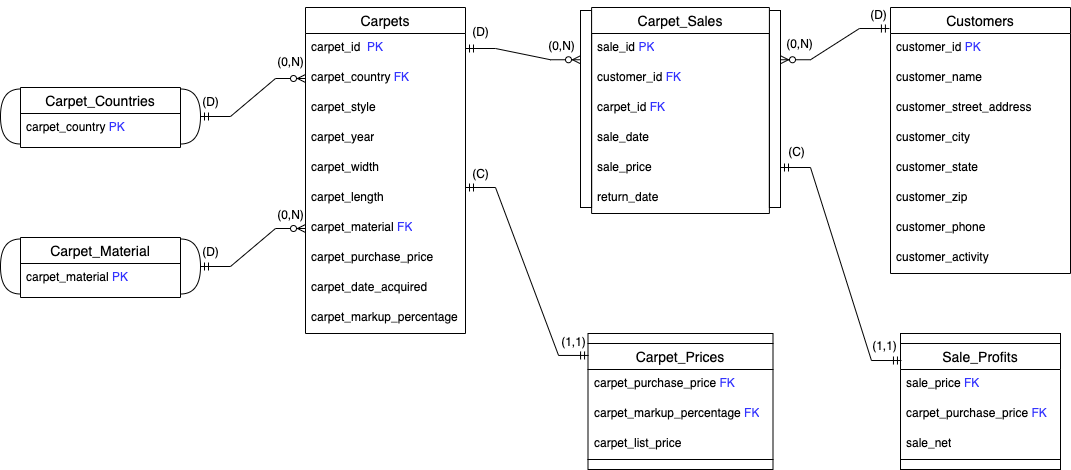

The diagram above was exported from draw.io. Its source (the exported page's mxGraphModel, read from the mxfile embedded in the PNG):
<mxGraphModel dx="954" dy="727" grid="1" gridSize="10" guides="1" tooltips="1" connect="1" arrows="1" fold="1" page="1" pageScale="1" pageWidth="850" pageHeight="1100" math="0" shadow="0">
  <root>
    <mxCell id="0" />
    <mxCell id="1" parent="0" />
    <mxCell id="33cb1oqtQIDwzw9LhGeq-66" value="Carpets" style="swimlane;fontStyle=0;childLayout=stackLayout;horizontal=1;startSize=26;horizontalStack=0;resizeParent=1;resizeParentMax=0;resizeLast=0;collapsible=1;marginBottom=0;align=center;fontSize=14;" vertex="1" parent="1">
      <mxGeometry x="345" y="80" width="160" height="326" as="geometry" />
    </mxCell>
    <mxCell id="33cb1oqtQIDwzw9LhGeq-67" value="carpet_id&amp;nbsp; &lt;font color=&quot;#3333ff&quot;&gt;PK&lt;/font&gt;" style="text;strokeColor=none;fillColor=none;spacingLeft=4;spacingRight=4;overflow=hidden;rotatable=0;points=[[0,0.5],[1,0.5]];portConstraint=eastwest;fontSize=12;whiteSpace=wrap;html=1;" vertex="1" parent="33cb1oqtQIDwzw9LhGeq-66">
      <mxGeometry y="26" width="160" height="30" as="geometry" />
    </mxCell>
    <mxCell id="33cb1oqtQIDwzw9LhGeq-68" value="carpet_country &lt;font color=&quot;#3333ff&quot;&gt;FK&lt;/font&gt;" style="text;strokeColor=none;fillColor=none;spacingLeft=4;spacingRight=4;overflow=hidden;rotatable=0;points=[[0,0.5],[1,0.5]];portConstraint=eastwest;fontSize=12;whiteSpace=wrap;html=1;" vertex="1" parent="33cb1oqtQIDwzw9LhGeq-66">
      <mxGeometry y="56" width="160" height="30" as="geometry" />
    </mxCell>
    <mxCell id="33cb1oqtQIDwzw9LhGeq-122" value="carpet_style" style="text;strokeColor=none;fillColor=none;spacingLeft=4;spacingRight=4;overflow=hidden;rotatable=0;points=[[0,0.5],[1,0.5]];portConstraint=eastwest;fontSize=12;whiteSpace=wrap;html=1;" vertex="1" parent="33cb1oqtQIDwzw9LhGeq-66">
      <mxGeometry y="86" width="160" height="30" as="geometry" />
    </mxCell>
    <mxCell id="33cb1oqtQIDwzw9LhGeq-126" value="carpet_year" style="text;strokeColor=none;fillColor=none;spacingLeft=4;spacingRight=4;overflow=hidden;rotatable=0;points=[[0,0.5],[1,0.5]];portConstraint=eastwest;fontSize=12;whiteSpace=wrap;html=1;" vertex="1" parent="33cb1oqtQIDwzw9LhGeq-66">
      <mxGeometry y="116" width="160" height="30" as="geometry" />
    </mxCell>
    <mxCell id="33cb1oqtQIDwzw9LhGeq-124" value="carpet_width" style="text;strokeColor=none;fillColor=none;spacingLeft=4;spacingRight=4;overflow=hidden;rotatable=0;points=[[0,0.5],[1,0.5]];portConstraint=eastwest;fontSize=12;whiteSpace=wrap;html=1;" vertex="1" parent="33cb1oqtQIDwzw9LhGeq-66">
      <mxGeometry y="146" width="160" height="30" as="geometry" />
    </mxCell>
    <mxCell id="33cb1oqtQIDwzw9LhGeq-125" value="carpet_length" style="text;strokeColor=none;fillColor=none;spacingLeft=4;spacingRight=4;overflow=hidden;rotatable=0;points=[[0,0.5],[1,0.5]];portConstraint=eastwest;fontSize=12;whiteSpace=wrap;html=1;" vertex="1" parent="33cb1oqtQIDwzw9LhGeq-66">
      <mxGeometry y="176" width="160" height="30" as="geometry" />
    </mxCell>
    <mxCell id="33cb1oqtQIDwzw9LhGeq-123" value="carpet_material &lt;font color=&quot;#3333ff&quot;&gt;FK&lt;/font&gt;" style="text;strokeColor=none;fillColor=none;spacingLeft=4;spacingRight=4;overflow=hidden;rotatable=0;points=[[0,0.5],[1,0.5]];portConstraint=eastwest;fontSize=12;whiteSpace=wrap;html=1;" vertex="1" parent="33cb1oqtQIDwzw9LhGeq-66">
      <mxGeometry y="206" width="160" height="30" as="geometry" />
    </mxCell>
    <mxCell id="33cb1oqtQIDwzw9LhGeq-69" value="carpet_purchase_price" style="text;strokeColor=none;fillColor=none;spacingLeft=4;spacingRight=4;overflow=hidden;rotatable=0;points=[[0,0.5],[1,0.5]];portConstraint=eastwest;fontSize=12;whiteSpace=wrap;html=1;" vertex="1" parent="33cb1oqtQIDwzw9LhGeq-66">
      <mxGeometry y="236" width="160" height="30" as="geometry" />
    </mxCell>
    <mxCell id="33cb1oqtQIDwzw9LhGeq-70" value="carpet_date_acquired" style="text;strokeColor=none;fillColor=none;spacingLeft=4;spacingRight=4;overflow=hidden;rotatable=0;points=[[0,0.5],[1,0.5]];portConstraint=eastwest;fontSize=12;whiteSpace=wrap;html=1;" vertex="1" parent="33cb1oqtQIDwzw9LhGeq-66">
      <mxGeometry y="266" width="160" height="30" as="geometry" />
    </mxCell>
    <mxCell id="33cb1oqtQIDwzw9LhGeq-71" value="carpet_markup_percentage" style="text;strokeColor=none;fillColor=none;spacingLeft=4;spacingRight=4;overflow=hidden;rotatable=0;points=[[0,0.5],[1,0.5]];portConstraint=eastwest;fontSize=12;whiteSpace=wrap;html=1;" vertex="1" parent="33cb1oqtQIDwzw9LhGeq-66">
      <mxGeometry y="296" width="160" height="30" as="geometry" />
    </mxCell>
    <mxCell id="33cb1oqtQIDwzw9LhGeq-73" value="Customers" style="swimlane;fontStyle=0;childLayout=stackLayout;horizontal=1;startSize=26;horizontalStack=0;resizeParent=1;resizeParentMax=0;resizeLast=0;collapsible=1;marginBottom=0;align=center;fontSize=14;" vertex="1" parent="1">
      <mxGeometry x="930" y="80" width="180" height="266" as="geometry" />
    </mxCell>
    <mxCell id="33cb1oqtQIDwzw9LhGeq-146" value="customer_id &lt;font color=&quot;#3333ff&quot;&gt;PK&lt;/font&gt;" style="text;strokeColor=none;fillColor=none;spacingLeft=4;spacingRight=4;overflow=hidden;rotatable=0;points=[[0,0.5],[1,0.5]];portConstraint=eastwest;fontSize=12;whiteSpace=wrap;html=1;" vertex="1" parent="33cb1oqtQIDwzw9LhGeq-73">
      <mxGeometry y="26" width="180" height="30" as="geometry" />
    </mxCell>
    <mxCell id="33cb1oqtQIDwzw9LhGeq-74" value="customer_name" style="text;strokeColor=none;fillColor=none;spacingLeft=4;spacingRight=4;overflow=hidden;rotatable=0;points=[[0,0.5],[1,0.5]];portConstraint=eastwest;fontSize=12;whiteSpace=wrap;html=1;" vertex="1" parent="33cb1oqtQIDwzw9LhGeq-73">
      <mxGeometry y="56" width="180" height="30" as="geometry" />
    </mxCell>
    <mxCell id="33cb1oqtQIDwzw9LhGeq-76" value="customer_street_address" style="text;strokeColor=none;fillColor=none;spacingLeft=4;spacingRight=4;overflow=hidden;rotatable=0;points=[[0,0.5],[1,0.5]];portConstraint=eastwest;fontSize=12;whiteSpace=wrap;html=1;" vertex="1" parent="33cb1oqtQIDwzw9LhGeq-73">
      <mxGeometry y="86" width="180" height="30" as="geometry" />
    </mxCell>
    <mxCell id="33cb1oqtQIDwzw9LhGeq-117" value="customer_city" style="text;strokeColor=none;fillColor=none;spacingLeft=4;spacingRight=4;overflow=hidden;rotatable=0;points=[[0,0.5],[1,0.5]];portConstraint=eastwest;fontSize=12;whiteSpace=wrap;html=1;" vertex="1" parent="33cb1oqtQIDwzw9LhGeq-73">
      <mxGeometry y="116" width="180" height="30" as="geometry" />
    </mxCell>
    <mxCell id="33cb1oqtQIDwzw9LhGeq-118" value="customer_state" style="text;strokeColor=none;fillColor=none;spacingLeft=4;spacingRight=4;overflow=hidden;rotatable=0;points=[[0,0.5],[1,0.5]];portConstraint=eastwest;fontSize=12;whiteSpace=wrap;html=1;" vertex="1" parent="33cb1oqtQIDwzw9LhGeq-73">
      <mxGeometry y="146" width="180" height="30" as="geometry" />
    </mxCell>
    <mxCell id="33cb1oqtQIDwzw9LhGeq-119" value="customer_zip" style="text;strokeColor=none;fillColor=none;spacingLeft=4;spacingRight=4;overflow=hidden;rotatable=0;points=[[0,0.5],[1,0.5]];portConstraint=eastwest;fontSize=12;whiteSpace=wrap;html=1;" vertex="1" parent="33cb1oqtQIDwzw9LhGeq-73">
      <mxGeometry y="176" width="180" height="30" as="geometry" />
    </mxCell>
    <mxCell id="33cb1oqtQIDwzw9LhGeq-285" value="customer_phone" style="text;strokeColor=none;fillColor=none;spacingLeft=4;spacingRight=4;overflow=hidden;rotatable=0;points=[[0,0.5],[1,0.5]];portConstraint=eastwest;fontSize=12;whiteSpace=wrap;html=1;" vertex="1" parent="33cb1oqtQIDwzw9LhGeq-73">
      <mxGeometry y="206" width="180" height="30" as="geometry" />
    </mxCell>
    <mxCell id="33cb1oqtQIDwzw9LhGeq-307" value="customer_activity" style="text;strokeColor=none;fillColor=none;spacingLeft=4;spacingRight=4;overflow=hidden;rotatable=0;points=[[0,0.5],[1,0.5]];portConstraint=eastwest;fontSize=12;whiteSpace=wrap;html=1;" vertex="1" parent="33cb1oqtQIDwzw9LhGeq-73">
      <mxGeometry y="236" width="180" height="30" as="geometry" />
    </mxCell>
    <mxCell id="33cb1oqtQIDwzw9LhGeq-127" value="" style="group" vertex="1" connectable="0" parent="1">
      <mxGeometry x="40" y="160" width="200" height="60" as="geometry" />
    </mxCell>
    <mxCell id="33cb1oqtQIDwzw9LhGeq-128" value="Carpet_Countries" style="swimlane;fontStyle=0;childLayout=stackLayout;horizontal=1;startSize=26;horizontalStack=0;resizeParent=1;resizeParentMax=0;resizeLast=0;collapsible=1;marginBottom=0;align=center;fontSize=14;" vertex="1" parent="33cb1oqtQIDwzw9LhGeq-127">
      <mxGeometry x="20" width="160" height="60" as="geometry" />
    </mxCell>
    <mxCell id="33cb1oqtQIDwzw9LhGeq-129" value="carpet_country &lt;font color=&quot;#3333ff&quot;&gt;PK&lt;/font&gt;" style="text;strokeColor=none;fillColor=none;spacingLeft=4;spacingRight=4;overflow=hidden;rotatable=0;points=[[0,0.5],[1,0.5]];portConstraint=eastwest;fontSize=12;whiteSpace=wrap;html=1;" vertex="1" parent="33cb1oqtQIDwzw9LhGeq-128">
      <mxGeometry y="26" width="160" height="34" as="geometry" />
    </mxCell>
    <mxCell id="33cb1oqtQIDwzw9LhGeq-132" value="" style="shape=or;whiteSpace=wrap;html=1;" vertex="1" parent="33cb1oqtQIDwzw9LhGeq-127">
      <mxGeometry x="180" y="1.5" width="20" height="55" as="geometry" />
    </mxCell>
    <mxCell id="33cb1oqtQIDwzw9LhGeq-133" value="" style="shape=or;whiteSpace=wrap;html=1;flipH=1;" vertex="1" parent="33cb1oqtQIDwzw9LhGeq-127">
      <mxGeometry y="1.5" width="20" height="55" as="geometry" />
    </mxCell>
    <mxCell id="33cb1oqtQIDwzw9LhGeq-134" value="" style="group" vertex="1" connectable="0" parent="1">
      <mxGeometry x="40" y="310" width="200" height="60" as="geometry" />
    </mxCell>
    <mxCell id="33cb1oqtQIDwzw9LhGeq-135" value="Carpet_Material" style="swimlane;fontStyle=0;childLayout=stackLayout;horizontal=1;startSize=26;horizontalStack=0;resizeParent=1;resizeParentMax=0;resizeLast=0;collapsible=1;marginBottom=0;align=center;fontSize=14;" vertex="1" parent="33cb1oqtQIDwzw9LhGeq-134">
      <mxGeometry x="20" width="160" height="60" as="geometry" />
    </mxCell>
    <mxCell id="33cb1oqtQIDwzw9LhGeq-136" value="carpet_material &lt;font color=&quot;#3333ff&quot;&gt;PK&lt;/font&gt;" style="text;strokeColor=none;fillColor=none;spacingLeft=4;spacingRight=4;overflow=hidden;rotatable=0;points=[[0,0.5],[1,0.5]];portConstraint=eastwest;fontSize=12;whiteSpace=wrap;html=1;" vertex="1" parent="33cb1oqtQIDwzw9LhGeq-135">
      <mxGeometry y="26" width="160" height="34" as="geometry" />
    </mxCell>
    <mxCell id="33cb1oqtQIDwzw9LhGeq-137" value="" style="shape=or;whiteSpace=wrap;html=1;" vertex="1" parent="33cb1oqtQIDwzw9LhGeq-134">
      <mxGeometry x="180" y="1.5" width="20" height="55" as="geometry" />
    </mxCell>
    <mxCell id="33cb1oqtQIDwzw9LhGeq-138" value="" style="shape=or;whiteSpace=wrap;html=1;flipH=1;" vertex="1" parent="33cb1oqtQIDwzw9LhGeq-134">
      <mxGeometry y="1.5" width="20" height="55" as="geometry" />
    </mxCell>
    <mxCell id="33cb1oqtQIDwzw9LhGeq-270" value="" style="edgeStyle=entityRelationEdgeStyle;fontSize=12;html=1;endArrow=ERzeroToMany;startArrow=ERmandOne;rounded=0;exitX=1;exitY=0.5;exitDx=0;exitDy=0;exitPerimeter=0;entryX=0;entryY=0.5;entryDx=0;entryDy=0;" edge="1" parent="1" source="33cb1oqtQIDwzw9LhGeq-132" target="33cb1oqtQIDwzw9LhGeq-68">
      <mxGeometry width="100" height="100" relative="1" as="geometry">
        <mxPoint x="400" y="340" as="sourcePoint" />
        <mxPoint x="500" y="240" as="targetPoint" />
      </mxGeometry>
    </mxCell>
    <mxCell id="33cb1oqtQIDwzw9LhGeq-271" value="" style="edgeStyle=entityRelationEdgeStyle;fontSize=12;html=1;endArrow=ERzeroToMany;startArrow=ERmandOne;rounded=0;exitX=1;exitY=0.5;exitDx=0;exitDy=0;exitPerimeter=0;entryX=0;entryY=0.5;entryDx=0;entryDy=0;" edge="1" parent="1" source="33cb1oqtQIDwzw9LhGeq-137" target="33cb1oqtQIDwzw9LhGeq-123">
      <mxGeometry width="100" height="100" relative="1" as="geometry">
        <mxPoint x="400" y="350" as="sourcePoint" />
        <mxPoint x="345" y="241" as="targetPoint" />
      </mxGeometry>
    </mxCell>
    <mxCell id="33cb1oqtQIDwzw9LhGeq-272" value="(0,N)" style="text;html=1;align=center;verticalAlign=middle;resizable=0;points=[];autosize=1;strokeColor=none;fillColor=none;" vertex="1" parent="1">
      <mxGeometry x="305" y="273" width="50" height="30" as="geometry" />
    </mxCell>
    <mxCell id="33cb1oqtQIDwzw9LhGeq-273" value="(0,N)" style="text;html=1;align=center;verticalAlign=middle;resizable=0;points=[];autosize=1;strokeColor=none;fillColor=none;" vertex="1" parent="1">
      <mxGeometry x="305" y="120" width="50" height="30" as="geometry" />
    </mxCell>
    <mxCell id="33cb1oqtQIDwzw9LhGeq-275" value="" style="edgeStyle=entityRelationEdgeStyle;fontSize=12;html=1;endArrow=ERzeroToMany;startArrow=ERmandOne;rounded=0;exitX=1;exitY=0.5;exitDx=0;exitDy=0;entryX=0;entryY=0.25;entryDx=0;entryDy=0;" edge="1" parent="1" source="33cb1oqtQIDwzw9LhGeq-67" target="33cb1oqtQIDwzw9LhGeq-87">
      <mxGeometry width="100" height="100" relative="1" as="geometry">
        <mxPoint x="530" y="350" as="sourcePoint" />
        <mxPoint x="620" y="121" as="targetPoint" />
      </mxGeometry>
    </mxCell>
    <mxCell id="33cb1oqtQIDwzw9LhGeq-276" value="(D)" style="text;html=1;align=center;verticalAlign=middle;resizable=0;points=[];autosize=1;strokeColor=none;fillColor=none;" vertex="1" parent="1">
      <mxGeometry x="500" y="90" width="40" height="30" as="geometry" />
    </mxCell>
    <mxCell id="33cb1oqtQIDwzw9LhGeq-277" value="(0,N)" style="text;html=1;align=center;verticalAlign=middle;resizable=0;points=[];autosize=1;strokeColor=none;fillColor=none;" vertex="1" parent="1">
      <mxGeometry x="576" y="104" width="50" height="30" as="geometry" />
    </mxCell>
    <mxCell id="33cb1oqtQIDwzw9LhGeq-280" value="" style="edgeStyle=entityRelationEdgeStyle;fontSize=12;html=1;endArrow=ERzeroToMany;startArrow=ERmandOne;rounded=0;entryX=1;entryY=0.25;entryDx=0;entryDy=0;exitX=-0.006;exitY=0.079;exitDx=0;exitDy=0;exitPerimeter=0;" edge="1" parent="1" source="33cb1oqtQIDwzw9LhGeq-73" target="33cb1oqtQIDwzw9LhGeq-82">
      <mxGeometry width="100" height="100" relative="1" as="geometry">
        <mxPoint x="1070" y="520" as="sourcePoint" />
        <mxPoint x="920" y="390" as="targetPoint" />
      </mxGeometry>
    </mxCell>
    <mxCell id="33cb1oqtQIDwzw9LhGeq-281" value="(0,N)" style="text;html=1;align=center;verticalAlign=middle;resizable=0;points=[];autosize=1;strokeColor=none;fillColor=none;" vertex="1" parent="1">
      <mxGeometry x="814" y="102" width="50" height="30" as="geometry" />
    </mxCell>
    <mxCell id="33cb1oqtQIDwzw9LhGeq-282" value="(D)" style="text;html=1;align=center;verticalAlign=middle;resizable=0;points=[];autosize=1;strokeColor=none;fillColor=none;" vertex="1" parent="1">
      <mxGeometry x="898" y="73" width="40" height="30" as="geometry" />
    </mxCell>
    <mxCell id="33cb1oqtQIDwzw9LhGeq-283" value="(D)" style="text;html=1;align=center;verticalAlign=middle;resizable=0;points=[];autosize=1;strokeColor=none;fillColor=none;" vertex="1" parent="1">
      <mxGeometry x="230" y="160" width="40" height="30" as="geometry" />
    </mxCell>
    <mxCell id="33cb1oqtQIDwzw9LhGeq-284" value="(D)" style="text;html=1;align=center;verticalAlign=middle;resizable=0;points=[];autosize=1;strokeColor=none;fillColor=none;" vertex="1" parent="1">
      <mxGeometry x="230" y="310" width="40" height="30" as="geometry" />
    </mxCell>
    <mxCell id="33cb1oqtQIDwzw9LhGeq-316" value="" style="group" vertex="1" connectable="0" parent="1">
      <mxGeometry x="620" y="80" width="200" height="206" as="geometry" />
    </mxCell>
    <mxCell id="33cb1oqtQIDwzw9LhGeq-87" value="" style="rounded=0;whiteSpace=wrap;html=1;" vertex="1" parent="33cb1oqtQIDwzw9LhGeq-316">
      <mxGeometry y="3" width="11.11" height="197" as="geometry" />
    </mxCell>
    <mxCell id="33cb1oqtQIDwzw9LhGeq-82" value="" style="rounded=0;whiteSpace=wrap;html=1;" vertex="1" parent="33cb1oqtQIDwzw9LhGeq-316">
      <mxGeometry x="188.89" y="3" width="11.11" height="197" as="geometry" />
    </mxCell>
    <mxCell id="33cb1oqtQIDwzw9LhGeq-83" value="Carpet_Sales" style="swimlane;fontStyle=0;childLayout=stackLayout;horizontal=1;startSize=26;horizontalStack=0;resizeParent=1;resizeParentMax=0;resizeLast=0;collapsible=1;marginBottom=0;align=center;fontSize=14;" vertex="1" parent="33cb1oqtQIDwzw9LhGeq-316">
      <mxGeometry x="11.111111111111086" width="177.77777777777777" height="206" as="geometry" />
    </mxCell>
    <mxCell id="33cb1oqtQIDwzw9LhGeq-315" value="sale_id &lt;font color=&quot;#3333ff&quot;&gt;PK&lt;/font&gt;" style="text;strokeColor=none;fillColor=none;spacingLeft=4;spacingRight=4;overflow=hidden;rotatable=0;points=[[0,0.5],[1,0.5]];portConstraint=eastwest;fontSize=12;whiteSpace=wrap;html=1;" vertex="1" parent="33cb1oqtQIDwzw9LhGeq-83">
      <mxGeometry y="26" width="177.77777777777777" height="30" as="geometry" />
    </mxCell>
    <mxCell id="33cb1oqtQIDwzw9LhGeq-147" value="customer_id &lt;font color=&quot;#3333ff&quot;&gt;FK&lt;/font&gt;" style="text;strokeColor=none;fillColor=none;spacingLeft=4;spacingRight=4;overflow=hidden;rotatable=0;points=[[0,0.5],[1,0.5]];portConstraint=eastwest;fontSize=12;whiteSpace=wrap;html=1;" vertex="1" parent="33cb1oqtQIDwzw9LhGeq-83">
      <mxGeometry y="56" width="177.77777777777777" height="30" as="geometry" />
    </mxCell>
    <mxCell id="33cb1oqtQIDwzw9LhGeq-86" value="carpet_id &lt;font color=&quot;#3333ff&quot;&gt;FK&lt;/font&gt;" style="text;strokeColor=none;fillColor=none;spacingLeft=4;spacingRight=4;overflow=hidden;rotatable=0;points=[[0,0.5],[1,0.5]];portConstraint=eastwest;fontSize=12;whiteSpace=wrap;html=1;" vertex="1" parent="33cb1oqtQIDwzw9LhGeq-83">
      <mxGeometry y="86" width="177.77777777777777" height="30" as="geometry" />
    </mxCell>
    <mxCell id="33cb1oqtQIDwzw9LhGeq-89" value="sale_date" style="text;strokeColor=none;fillColor=none;spacingLeft=4;spacingRight=4;overflow=hidden;rotatable=0;points=[[0,0.5],[1,0.5]];portConstraint=eastwest;fontSize=12;whiteSpace=wrap;html=1;" vertex="1" parent="33cb1oqtQIDwzw9LhGeq-83">
      <mxGeometry y="116" width="177.77777777777777" height="30" as="geometry" />
    </mxCell>
    <mxCell id="33cb1oqtQIDwzw9LhGeq-90" value="sale_price" style="text;strokeColor=none;fillColor=none;spacingLeft=4;spacingRight=4;overflow=hidden;rotatable=0;points=[[0,0.5],[1,0.5]];portConstraint=eastwest;fontSize=12;whiteSpace=wrap;html=1;" vertex="1" parent="33cb1oqtQIDwzw9LhGeq-83">
      <mxGeometry y="146" width="177.77777777777777" height="30" as="geometry" />
    </mxCell>
    <mxCell id="33cb1oqtQIDwzw9LhGeq-324" value="return_date" style="text;strokeColor=none;fillColor=none;spacingLeft=4;spacingRight=4;overflow=hidden;rotatable=0;points=[[0,0.5],[1,0.5]];portConstraint=eastwest;fontSize=12;whiteSpace=wrap;html=1;" vertex="1" parent="33cb1oqtQIDwzw9LhGeq-83">
      <mxGeometry y="176" width="177.77777777777777" height="30" as="geometry" />
    </mxCell>
    <mxCell id="33cb1oqtQIDwzw9LhGeq-325" value="" style="group" vertex="1" connectable="0" parent="1">
      <mxGeometry x="940" y="406" width="160" height="106" as="geometry" />
    </mxCell>
    <mxCell id="33cb1oqtQIDwzw9LhGeq-318" value="Sale_Profits" style="swimlane;fontStyle=0;childLayout=stackLayout;horizontal=1;startSize=26;horizontalStack=0;resizeParent=1;resizeParentMax=0;resizeLast=0;collapsible=1;marginBottom=0;align=center;fontSize=14;" vertex="1" parent="33cb1oqtQIDwzw9LhGeq-325">
      <mxGeometry y="10" width="160" height="126" as="geometry" />
    </mxCell>
    <mxCell id="33cb1oqtQIDwzw9LhGeq-319" value="sale_price&amp;nbsp;&lt;font color=&quot;#3333ff&quot;&gt;FK&lt;/font&gt;" style="text;strokeColor=none;fillColor=none;spacingLeft=4;spacingRight=4;overflow=hidden;rotatable=0;points=[[0,0.5],[1,0.5]];portConstraint=eastwest;fontSize=12;whiteSpace=wrap;html=1;" vertex="1" parent="33cb1oqtQIDwzw9LhGeq-318">
      <mxGeometry y="26" width="160" height="30" as="geometry" />
    </mxCell>
    <mxCell id="33cb1oqtQIDwzw9LhGeq-320" value="carpet_purchase_price &lt;font color=&quot;#3333ff&quot;&gt;FK&lt;/font&gt;" style="text;strokeColor=none;fillColor=none;spacingLeft=4;spacingRight=4;overflow=hidden;rotatable=0;points=[[0,0.5],[1,0.5]];portConstraint=eastwest;fontSize=12;whiteSpace=wrap;html=1;" vertex="1" parent="33cb1oqtQIDwzw9LhGeq-318">
      <mxGeometry y="56" width="160" height="30" as="geometry" />
    </mxCell>
    <mxCell id="33cb1oqtQIDwzw9LhGeq-327" value="sale_net" style="text;strokeColor=none;fillColor=none;spacingLeft=4;spacingRight=4;overflow=hidden;rotatable=0;points=[[0,0.5],[1,0.5]];portConstraint=eastwest;fontSize=12;whiteSpace=wrap;html=1;" vertex="1" parent="33cb1oqtQIDwzw9LhGeq-318">
      <mxGeometry y="86" width="160" height="30" as="geometry" />
    </mxCell>
    <mxCell id="33cb1oqtQIDwzw9LhGeq-323" value="" style="rounded=0;whiteSpace=wrap;html=1;" vertex="1" parent="33cb1oqtQIDwzw9LhGeq-318">
      <mxGeometry y="116" width="160" height="10" as="geometry" />
    </mxCell>
    <mxCell id="33cb1oqtQIDwzw9LhGeq-322" value="" style="rounded=0;whiteSpace=wrap;html=1;" vertex="1" parent="33cb1oqtQIDwzw9LhGeq-325">
      <mxGeometry width="160" height="10" as="geometry" />
    </mxCell>
    <mxCell id="33cb1oqtQIDwzw9LhGeq-328" value="" style="edgeStyle=entityRelationEdgeStyle;fontSize=12;html=1;endArrow=ERmandOne;startArrow=ERmandOne;rounded=0;entryX=0.006;entryY=0.135;entryDx=0;entryDy=0;entryPerimeter=0;" edge="1" parent="1" target="33cb1oqtQIDwzw9LhGeq-318">
      <mxGeometry width="100" height="100" relative="1" as="geometry">
        <mxPoint x="820" y="240" as="sourcePoint" />
        <mxPoint x="938" y="431" as="targetPoint" />
        <Array as="points">
          <mxPoint x="790" y="390" />
        </Array>
      </mxGeometry>
    </mxCell>
    <mxCell id="33cb1oqtQIDwzw9LhGeq-329" value="(C)" style="text;html=1;align=center;verticalAlign=middle;resizable=0;points=[];autosize=1;strokeColor=none;fillColor=none;" vertex="1" parent="1">
      <mxGeometry x="816" y="210" width="40" height="30" as="geometry" />
    </mxCell>
    <mxCell id="33cb1oqtQIDwzw9LhGeq-330" value="(1,1)" style="text;html=1;align=center;verticalAlign=middle;resizable=0;points=[];autosize=1;strokeColor=none;fillColor=none;" vertex="1" parent="1">
      <mxGeometry x="899" y="404" width="50" height="30" as="geometry" />
    </mxCell>
    <mxCell id="33cb1oqtQIDwzw9LhGeq-331" value="" style="group" vertex="1" connectable="0" parent="1">
      <mxGeometry x="627.5" y="406" width="185" height="136" as="geometry" />
    </mxCell>
    <mxCell id="33cb1oqtQIDwzw9LhGeq-332" value="Carpet_Prices" style="swimlane;fontStyle=0;childLayout=stackLayout;horizontal=1;startSize=26;horizontalStack=0;resizeParent=1;resizeParentMax=0;resizeLast=0;collapsible=1;marginBottom=0;align=center;fontSize=14;" vertex="1" parent="33cb1oqtQIDwzw9LhGeq-331">
      <mxGeometry y="10" width="185" height="116" as="geometry" />
    </mxCell>
    <mxCell id="33cb1oqtQIDwzw9LhGeq-333" value="carpet_purchase_price &lt;font color=&quot;#3333ff&quot;&gt;FK&lt;/font&gt;" style="text;strokeColor=none;fillColor=none;spacingLeft=4;spacingRight=4;overflow=hidden;rotatable=0;points=[[0,0.5],[1,0.5]];portConstraint=eastwest;fontSize=12;whiteSpace=wrap;html=1;" vertex="1" parent="33cb1oqtQIDwzw9LhGeq-332">
      <mxGeometry y="26" width="185" height="30" as="geometry" />
    </mxCell>
    <mxCell id="33cb1oqtQIDwzw9LhGeq-334" value="carpet_markup_percentage &lt;font color=&quot;#3333ff&quot;&gt;FK&lt;/font&gt;" style="text;strokeColor=none;fillColor=none;spacingLeft=4;spacingRight=4;overflow=hidden;rotatable=0;points=[[0,0.5],[1,0.5]];portConstraint=eastwest;fontSize=12;whiteSpace=wrap;html=1;" vertex="1" parent="33cb1oqtQIDwzw9LhGeq-332">
      <mxGeometry y="56" width="185" height="30" as="geometry" />
    </mxCell>
    <mxCell id="33cb1oqtQIDwzw9LhGeq-335" value="carpet_list_price" style="text;strokeColor=none;fillColor=none;spacingLeft=4;spacingRight=4;overflow=hidden;rotatable=0;points=[[0,0.5],[1,0.5]];portConstraint=eastwest;fontSize=12;whiteSpace=wrap;html=1;" vertex="1" parent="33cb1oqtQIDwzw9LhGeq-332">
      <mxGeometry y="86" width="185" height="30" as="geometry" />
    </mxCell>
    <mxCell id="33cb1oqtQIDwzw9LhGeq-336" value="" style="rounded=0;whiteSpace=wrap;html=1;" vertex="1" parent="33cb1oqtQIDwzw9LhGeq-331">
      <mxGeometry width="185" height="10" as="geometry" />
    </mxCell>
    <mxCell id="33cb1oqtQIDwzw9LhGeq-337" value="" style="rounded=0;whiteSpace=wrap;html=1;" vertex="1" parent="33cb1oqtQIDwzw9LhGeq-331">
      <mxGeometry y="126" width="185" height="10" as="geometry" />
    </mxCell>
    <mxCell id="33cb1oqtQIDwzw9LhGeq-338" value="" style="edgeStyle=entityRelationEdgeStyle;fontSize=12;html=1;endArrow=ERmandOne;startArrow=ERmandOne;rounded=0;entryX=0.003;entryY=0.103;entryDx=0;entryDy=0;entryPerimeter=0;" edge="1" parent="1" target="33cb1oqtQIDwzw9LhGeq-332">
      <mxGeometry width="100" height="100" relative="1" as="geometry">
        <mxPoint x="505" y="260" as="sourcePoint" />
        <mxPoint x="626" y="430" as="targetPoint" />
        <Array as="points">
          <mxPoint x="475" y="410" />
        </Array>
      </mxGeometry>
    </mxCell>
    <mxCell id="33cb1oqtQIDwzw9LhGeq-339" value="(1,1)" style="text;html=1;align=center;verticalAlign=middle;resizable=0;points=[];autosize=1;strokeColor=none;fillColor=none;" vertex="1" parent="1">
      <mxGeometry x="588" y="400" width="50" height="30" as="geometry" />
    </mxCell>
    <mxCell id="33cb1oqtQIDwzw9LhGeq-340" value="(C)" style="text;html=1;align=center;verticalAlign=middle;resizable=0;points=[];autosize=1;strokeColor=none;fillColor=none;" vertex="1" parent="1">
      <mxGeometry x="500" y="232" width="40" height="30" as="geometry" />
    </mxCell>
  </root>
</mxGraphModel>